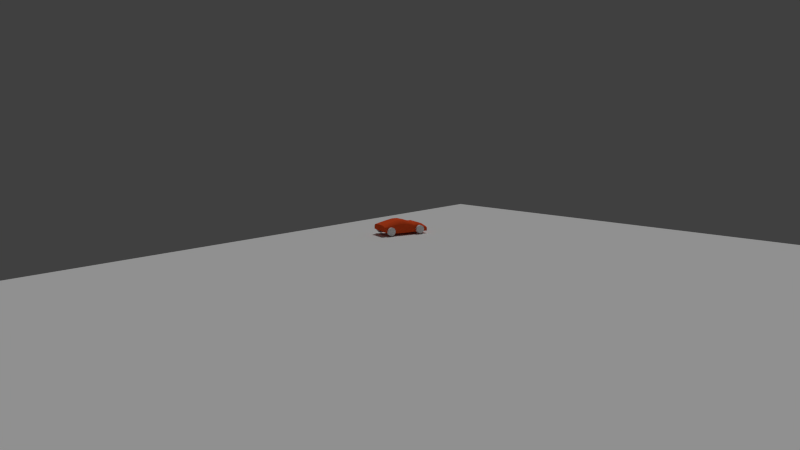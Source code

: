 # Source: race-car.blend  (saved by Blender 2.77.0; exported with 4.5.12 LTS)
import bpy
from mathutils import Matrix  # noqa: F401  (used for matrix-valued properties, if any)

bpy.ops.wm.read_factory_settings(use_empty=True)
scene = bpy.context.scene
scene.name = 'Scene'

# ---- collections
col_collection_1 = bpy.data.collections.new('Collection 1'); scene.collection.children.link(col_collection_1)

# ---- materials (node trees are filled in below, after node groups)
mat_material_001 = bpy.data.materials.new('Material.001')
mat_material_001.alpha_threshold = 0.0
mat_material_001.use_transparent_shadow = False
mat_material_001.diffuse_color = (0.8, 0.08895, 0.02133, 1.0)
mat_material_001.roughness = 0.5
mat_groundmaterial = bpy.data.materials.new('GroundMaterial')
mat_groundmaterial.alpha_threshold = 0.0
mat_groundmaterial.use_transparent_shadow = False
mat_groundmaterial.roughness = 0.5

# ---- material node trees

# ---- world
world_world = bpy.data.worlds.new('World'); scene.world = world_world
world_world.color = (0.05088, 0.05088, 0.05088)
world_world.use_sun_shadow = False
world_world.sun_shadow_jitter_overblur = 0.0
world_world.cycles.sampling_method = 'NONE'
world_world.cycles.sample_map_resolution = 256

# ---- cameras
cam_camera = bpy.data.cameras.new('Camera')
cam_camera.clip_end = 100.0
cam_camera.lens = 35.0
cam_camera.sensor_width = 32.0
cam_camera.sensor_height = 18.0
cam_camera.ortho_scale = 7.314
cam_camera.dof.focus_distance = 0.0
cam_camera.dof.aperture_fstop = 128.0

# ---- lights
light_sun = bpy.data.lights.new('Sun', 'SUN')
light_sun.transmission_factor = 0.0
light_sun.angle = 0.1993
light_sun.energy = 1.0
light_sun.shadow_buffer_clip_start = 0.5
light_sun.shadow_soft_size = 0.1
light_sun.shadow_cascade_max_distance = 1000.0
light_sun.cycles.use_multiple_importance_sampling = False

# ---- meshes
me_carbodymesh = bpy.data.meshes.new('CarBodyMesh')
me_carbodymesh.from_pydata([(-0.296, 5.799e-08, -0.1761), (2.007e-15, 1.329e-08, -0.1761), (-0.296, 4.47e-08, 0.0), (-2.007e-15, -1.329e-08, 0.1761), (0.0, 0.0, 0.0), (-0.148, 3.564e-08, -0.1761), (-0.2846, 3.607e-08, 0.08615), (-0.296, 5.134e-08, -0.08805), (-0.148, 9.054e-09, 0.1761), (-1.004e-15, -6.647e-09, 0.08805), (1.004e-15, 6.647e-09, -0.08805), (5.067e-08, 0.3356, 0.1026), (-0.074, 0.3356, 0.1416), (-0.296, 0.3356, -0.05344), (-0.222, 4.682e-08, -0.1761), (-0.2638, 3.28e-08, 0.1196), (-0.296, 4.802e-08, -0.04402), (-0.074, -2.12e-09, 0.1761), (-1.506e-15, -9.971e-09, 0.1321), (5.019e-16, 3.324e-09, -0.04402), (-0.2638, 0.3356, 0.09154), (-0.074, 2.447e-08, -0.1761), (-0.296, 4.137e-08, 0.04402), (-0.296, 5.467e-08, -0.1321), (-0.1916, 1.564e-08, 0.1761), (-5.019e-16, -3.324e-09, 0.04402), (1.506e-15, 9.971e-09, -0.1321), (-0.222, 0.3356, -0.1705), (9.863e-08, 0.6532, 0.04388), (-0.074, 0.6532, 0.06258), (-0.296, 0.6532, -0.03093), (5.067e-08, 0.3356, -0.09246), (5.067e-08, 0.3356, 0.06361), (-0.148, 0.3356, 0.1416), (-0.296, 0.3356, -0.09246), (-0.222, 2.688e-08, 0.08805), (-0.2846, 0.3356, 0.06192), (-0.148, 0.3356, -0.1705), (5.067e-08, 0.3356, -0.01443), (5.067e-08, 0.3356, 0.1416), (-0.296, 0.3356, -0.01443), (5.067e-08, 0.3356, -0.1705), (-0.296, 0.3356, -0.1705), (-0.2315, 2.754e-08, 0.1511), (-0.296, -0.1845, -0.1691), (-2.785e-08, -0.1845, -0.1691), (-0.296, -0.1845, -0.0195), (-2.785e-08, -0.1845, 0.1301), (-2.785e-08, -0.1845, -0.0195), (-0.148, -0.1845, -0.1691), (-0.2846, -0.1845, 0.0537), (-0.296, -0.1845, -0.09432), (-0.148, -0.1845, 0.1301), (-2.785e-08, -0.1845, 0.05531), (-2.785e-08, -0.1845, -0.09432), (-6.817e-08, -0.4515, 0.0489), (-0.074, -0.4515, 0.07978), (-0.296, -0.4515, -0.07461), (-0.222, -0.1845, -0.1691), (-0.2638, -0.1845, 0.08209), (-0.296, -0.1845, -0.05691), (-0.074, -0.1845, 0.1301), (-2.785e-08, -0.1845, 0.09272), (-2.785e-08, -0.1845, -0.05691), (-0.2638, -0.4515, 0.04013), (-0.074, -0.1845, -0.1691), (-0.296, -0.1845, 0.0179), (-0.296, -0.1845, -0.1317), (-0.1916, -0.1845, 0.1301), (-2.785e-08, -0.1845, 0.0179), (-2.785e-08, -0.1845, -0.1317), (-0.222, -0.4515, -0.1672), (-6.817e-08, -0.4515, -0.1055), (-6.817e-08, -0.4515, 0.01803), (-0.148, -0.4515, 0.07978), (-0.296, -0.4515, -0.1055), (-0.222, -0.1845, 0.05531), (-0.2846, -0.4515, 0.01669), (-0.148, -0.4515, -0.1672), (-6.817e-08, -0.4515, -0.04373), (-6.817e-08, -0.4515, 0.07978), (-0.296, -0.4515, -0.04373), (-6.817e-08, -0.4515, -0.1672), (-0.296, -0.4515, -0.1672), (-0.2315, -0.1845, 0.1089), (-0.296, -0.3169, -0.1672), (-4.785e-08, -0.3169, -0.1672), (-0.296, -0.3169, -0.04373), (-4.785e-08, -0.3169, 0.07978), (-4.785e-08, -0.3169, -0.04373), (-0.148, -0.3169, -0.1672), (-0.2846, -0.3169, 0.01669), (-0.296, -0.3169, -0.1055), (-0.148, -0.3169, 0.07978), (-4.785e-08, -0.3169, 0.01803), (-4.785e-08, -0.3169, -0.1055), (-0.296, -0.5815, -0.1726), (-8.78e-08, -0.5815, -0.1726), (-0.296, -0.5815, -0.06927), (-0.222, -0.3169, -0.1672), (-0.2638, -0.3169, 0.04013), (-0.296, -0.3169, -0.07461), (-0.074, -0.3169, 0.07978), (-4.785e-08, -0.3169, 0.0489), (-4.785e-08, -0.3169, -0.07461), (-8.78e-08, -0.5815, 0.03406), (-0.074, -0.3169, -0.1672), (-0.296, -0.3169, -0.01285), (-0.296, -0.3169, -0.1364), (-0.1916, -0.3169, 0.07978), (-4.785e-08, -0.3169, -0.01285), (-4.785e-08, -0.3169, -0.1364), (-8.78e-08, -0.5815, -0.06927), (-0.148, -0.5815, -0.1726), (-0.2846, -0.5815, -0.01872), (-0.296, -0.5815, -0.1209), (-0.148, -0.5815, 0.03406), (-8.78e-08, -0.5815, -0.0176), (-8.78e-08, -0.5815, -0.1209), (-0.222, -0.3169, 0.01803), (-0.222, -0.5815, -0.1726), (-0.2638, -0.5815, 0.0008873), (-0.296, -0.5815, -0.0951), (-0.074, -0.5815, 0.03406), (-8.78e-08, -0.5815, 0.008227), (-0.2315, -0.3169, 0.06224), (-6.817e-08, -0.4515, -0.07461), (-0.074, -0.4515, -0.1672), (-0.296, -0.4515, -0.01285), (-0.296, -0.4515, -0.1364), (-0.1916, -0.4515, 0.07978), (-6.817e-08, -0.4515, -0.01285), (-6.817e-08, -0.4515, -0.1364), (-0.222, -0.4515, 0.01803), (-0.2315, -0.4515, 0.06224), (-8.78e-08, -0.5815, -0.0951), (-0.074, -0.5815, -0.1726), (-0.296, -0.5815, -0.04344), (-0.296, -0.5815, -0.1468), (-0.1916, -0.5815, 0.03406), (-8.78e-08, -0.5815, -0.04344), (-8.78e-08, -0.5815, -0.1468), (-0.222, -0.5815, -0.0176), (-0.2315, -0.5815, 0.01938), (-0.296, -0.7046, -0.174), (-1.064e-07, -0.7046, -0.174), (-0.296, -0.7046, -0.1089), (-1.064e-07, -0.7046, -0.04379), (-1.064e-07, -0.7046, -0.1089), (-0.148, -0.7046, -0.174), (-0.2846, -0.7046, -0.07704), (-0.296, -0.7046, -0.1414), (-0.148, -0.7046, -0.04379), (-1.064e-07, -0.7046, -0.07634), (-1.064e-07, -0.7046, -0.1414), (-0.148, -0.7046, -0.1089), (-0.148, -0.7046, -0.1414), (-0.148, -0.7046, -0.07634), (-0.222, -0.7046, -0.174), (-0.2638, -0.7046, -0.06469), (-0.296, -0.7046, -0.1252), (-0.074, -0.7046, -0.04379), (-1.064e-07, -0.7046, -0.06006), (-1.064e-07, -0.7046, -0.1252), (-0.074, -0.7046, -0.1089), (-0.074, -0.7046, -0.174), (-0.296, -0.7046, -0.09261), (-0.296, -0.7046, -0.1577), (-0.1916, -0.7046, -0.04379), (-1.064e-07, -0.7046, -0.09261), (-1.064e-07, -0.7046, -0.1577), (-0.222, -0.7046, -0.1089), (-0.148, -0.7046, -0.1252), (-0.148, -0.7046, -0.1577), (-0.074, -0.7046, -0.1414), (-0.222, -0.7046, -0.1414), (-0.148, -0.7046, -0.06006), (-0.148, -0.7046, -0.09261), (-0.074, -0.7046, -0.07634), (-0.222, -0.7046, -0.07634), (-0.222, -0.7046, -0.09261), (-0.074, -0.7046, -0.09261), (-0.074, -0.7046, -0.06006), (-0.222, -0.7046, -0.1577), (-0.074, -0.7046, -0.1577), (-0.074, -0.7046, -0.1252), (-0.222, -0.7046, -0.1252), (-0.2315, -0.7046, -0.05303), (-0.296, 0.1538, -0.1761), (2.323e-08, 0.1538, -0.1761), (-0.296, 0.1538, 1.565e-15), (2.323e-08, 0.1538, 0.1761), (2.323e-08, 0.1538, 1.565e-15), (-0.148, 0.1538, -0.1761), (-0.2846, 0.1538, 0.08615), (-0.296, 0.1538, -0.08805), (-0.148, 0.1538, 0.1761), (2.323e-08, 0.1538, 0.08805), (2.323e-08, 0.1538, -0.08805), (-0.296, 0.5254, -0.1596), (7.933e-08, 0.5254, -0.1596), (-0.296, 0.5254, -0.03102), (-0.222, 0.1538, -0.1761), (-0.2638, 0.1538, 0.1196), (-0.296, 0.1538, -0.04402), (-0.074, 0.1538, 0.1761), (2.323e-08, 0.1538, 0.1321), (2.323e-08, 0.1538, -0.04402), (7.933e-08, 0.5254, 0.09757), (-0.074, 0.1538, -0.1761), (-0.296, 0.1538, 0.04402), (-0.296, 0.1538, -0.1321), (-0.1916, 0.1538, 0.1761), (2.323e-08, 0.1538, 0.04402), (2.323e-08, 0.1538, -0.1321), (7.933e-08, 0.5254, -0.03102), (-0.148, 0.5254, -0.1596), (-0.2846, 0.5254, 0.03189), (-0.296, 0.5254, -0.09531), (-0.148, 0.5254, 0.09757), (7.933e-08, 0.5254, 0.03328), (7.933e-08, 0.5254, -0.09531), (-0.222, 0.1538, 0.08805), (-0.222, 0.5254, -0.1596), (-0.2638, 0.5254, 0.05629), (-0.296, 0.5254, -0.06316), (-0.074, 0.5254, 0.09757), (7.933e-08, 0.5254, 0.06542), (-0.2315, 0.1538, 0.1511), (5.067e-08, 0.3356, -0.05344), (-0.2638, 0.6532, 0.03856), (-0.074, 0.3356, -0.1705), (-0.296, 0.3356, 0.02459), (-0.296, 0.3356, -0.1315), (-0.1916, 0.3356, 0.1416), (5.067e-08, 0.3356, 0.02459), (5.067e-08, 0.3356, -0.1315), (-0.222, 0.6532, -0.08704), (-0.148, 0.6532, 0.02517), (-0.148, 0.6532, -0.04963), (-0.148, 0.6532, -0.01223), (9.863e-08, 0.6532, -0.04963), (9.863e-08, 0.6532, 0.02517), (-0.148, 0.6532, 0.06258), (-0.296, 0.6532, -0.04963), (-0.222, 0.3356, 0.06361), (-0.2846, 0.6532, 0.02437), (-0.148, 0.6532, -0.08704), (9.863e-08, 0.6532, -0.01223), (9.863e-08, 0.6532, 0.06258), (-0.296, 0.6532, -0.01223), (9.863e-08, 0.6532, -0.08704), (-0.296, 0.6532, -0.08704), (-0.2315, 0.3356, 0.1195), (7.933e-08, 0.5254, -0.06316), (-0.074, 0.5254, -0.1596), (-0.296, 0.5254, 0.001131), (-0.296, 0.5254, -0.1275), (-0.1916, 0.5254, 0.09757), (7.933e-08, 0.5254, 0.001131), (7.933e-08, 0.5254, -0.1275), (-0.222, 0.5254, 0.03328), (-0.2315, 0.5254, 0.0793), (9.863e-08, 0.6532, -0.03093), (-0.074, 0.6532, -0.01223), (-0.074, 0.6532, -0.08704), (-0.296, 0.6532, 0.006472), (-0.296, 0.6532, -0.06834), (-0.1916, 0.6532, 0.06258), (9.863e-08, 0.6532, 0.006472), (9.863e-08, 0.6532, -0.06834), (-0.222, 0.6532, -0.01223), (-0.148, 0.6532, -0.03093), (-0.148, 0.6532, -0.06834), (-0.074, 0.6532, -0.04963), (-0.222, 0.6532, -0.04963), (-0.148, 0.6532, 0.04388), (-0.148, 0.6532, 0.006472), (-0.074, 0.6532, 0.02517), (-0.222, 0.6532, 0.02517), (-0.222, 0.6532, 0.006472), (-0.074, 0.6532, 0.006472), (-0.074, 0.6532, 0.04388), (-0.222, 0.6532, -0.06834), (-0.074, 0.6532, -0.06834), (-0.074, 0.6532, -0.03093), (-0.222, 0.6532, -0.03093), (-0.2315, 0.6532, 0.05195)], [], [(281, 278, 238, 277), (282, 29, 243, 276), (283, 275, 244, 267), (284, 274, 239, 273), (285, 264, 240, 272), (286, 271, 250, 30), (15, 6, 194, 203), (6, 22, 210, 194), (22, 2, 190, 210), (14, 5, 193, 202), (5, 21, 209, 193), (21, 1, 189, 209), (24, 43, 228, 212), (19, 4, 192, 207), (10, 19, 207, 198), (26, 10, 198, 214), (1, 26, 214, 189), (18, 3, 191, 206), (9, 18, 206, 197), (25, 9, 197, 213), (4, 25, 213, 192), (3, 17, 205, 191), (17, 8, 196, 205), (8, 24, 212, 196), (35, 15, 203, 222), (2, 16, 204, 190), (16, 7, 195, 204), (7, 23, 211, 195), (23, 0, 188, 211), (0, 14, 202, 188), (43, 15, 203, 228), (49, 58, 99, 90), (65, 49, 90, 106), (45, 65, 106, 86), (84, 68, 109, 125), (48, 63, 104, 89), (63, 54, 95, 104), (54, 70, 111, 95), (70, 45, 86, 111), (47, 62, 103, 88), (62, 53, 94, 103), (53, 69, 110, 94), (69, 48, 89, 110), (61, 47, 88, 102), (52, 61, 102, 93), (68, 52, 93, 109), (59, 76, 119, 100), (60, 46, 87, 101), (51, 60, 101, 92), (67, 51, 92, 108), (44, 67, 108, 85), (58, 44, 85, 99), (59, 84, 125, 100), (50, 59, 100, 91), (66, 50, 91, 107), (46, 66, 107, 87), (15, 43, 84, 59), (14, 0, 44, 58), (0, 23, 67, 44), (23, 7, 51, 67), (7, 16, 60, 51), (16, 2, 46, 60), (15, 35, 76, 59), (24, 8, 52, 68), (8, 17, 61, 52), (17, 3, 47, 61), (25, 4, 48, 69), (9, 25, 69, 53), (18, 9, 53, 62), (3, 18, 62, 47), (26, 1, 45, 70), (10, 26, 70, 54), (19, 10, 54, 63), (4, 19, 63, 48), (43, 24, 68, 84), (1, 21, 65, 45), (21, 5, 49, 65), (5, 14, 58, 49), (2, 22, 66, 46), (22, 6, 50, 66), (6, 15, 59, 50), (110, 89, 79, 131), (102, 88, 80, 56), (93, 102, 56, 74), (109, 93, 74, 130), (100, 119, 133, 64), (101, 87, 81, 57), (92, 101, 57, 75), (108, 92, 75, 129), (85, 108, 129, 83), (99, 85, 83, 71), (100, 125, 134, 64), (91, 100, 64, 77), (107, 91, 77, 128), (87, 107, 128, 81), (90, 99, 71, 78), (106, 90, 78, 127), (86, 106, 127, 82), (125, 109, 130, 134), (89, 104, 126, 79), (104, 95, 72, 126), (95, 111, 132, 72), (111, 86, 82, 132), (88, 103, 55, 80), (103, 94, 73, 55), (94, 110, 131, 73), (79, 126, 135, 112), (126, 72, 118, 135), (77, 64, 121, 114), (132, 82, 97, 141), (74, 56, 123, 116), (55, 73, 117, 124), (75, 57, 122, 115), (131, 79, 112, 140), (127, 78, 113, 136), (64, 133, 142, 121), (128, 77, 114, 137), (71, 83, 96, 120), (83, 129, 138, 96), (129, 75, 115, 138), (64, 134, 143, 121), (57, 81, 98, 122), (81, 128, 137, 98), (130, 74, 116, 139), (56, 80, 105, 123), (82, 127, 136, 97), (73, 131, 140, 117), (80, 55, 124, 105), (78, 71, 120, 113), (72, 132, 141, 118), (134, 130, 139, 143), (120, 96, 144, 158), (121, 142, 179, 159), (117, 140, 169, 153), (122, 98, 146, 160), (118, 141, 170, 154), (138, 115, 151, 167), (96, 138, 167, 144), (121, 143, 187, 159), (137, 114, 150, 166), (98, 137, 166, 146), (116, 123, 161, 152), (136, 113, 149, 165), (97, 136, 165, 145), (115, 122, 160, 151), (114, 121, 159, 150), (143, 139, 168, 187), (112, 135, 163, 148), (135, 118, 154, 163), (113, 120, 158, 149), (141, 97, 145, 170), (105, 124, 162, 147), (124, 117, 153, 162), (140, 112, 148, 169), (123, 105, 147, 161), (139, 116, 152, 168), (186, 160, 146, 171), (185, 172, 155, 164), (184, 173, 156, 174), (183, 167, 151, 175), (182, 176, 152, 161), (181, 177, 157, 178), (180, 166, 150, 179), (177, 180, 179, 157), (155, 171, 180, 177), (171, 146, 166, 180), (169, 181, 178, 153), (148, 164, 181, 169), (164, 155, 177, 181), (162, 182, 161, 147), (153, 178, 182, 162), (178, 157, 176, 182), (173, 183, 175, 156), (149, 158, 183, 173), (158, 144, 167, 183), (170, 184, 174, 154), (145, 165, 184, 170), (165, 149, 173, 184), (163, 185, 164, 148), (154, 174, 185, 163), (174, 156, 172, 185), (172, 186, 171, 155), (156, 175, 186, 172), (175, 151, 160, 186), (176, 187, 168, 152), (157, 179, 187, 176), (179, 150, 159, 187), (191, 205, 12, 39), (205, 196, 33, 12), (196, 212, 234, 33), (222, 203, 20, 245), (190, 204, 13, 40), (204, 195, 34, 13), (195, 211, 233, 34), (211, 188, 42, 233), (188, 202, 27, 42), (228, 203, 20, 253), (203, 194, 36, 20), (194, 210, 232, 36), (210, 190, 40, 232), (202, 193, 37, 27), (193, 209, 231, 37), (209, 189, 41, 231), (212, 228, 253, 234), (207, 192, 38, 229), (198, 207, 229, 31), (214, 198, 31, 236), (189, 214, 236, 41), (206, 191, 39, 11), (197, 206, 11, 32), (213, 197, 32, 235), (192, 213, 235, 38), (11, 39, 208, 227), (31, 229, 254, 221), (27, 37, 216, 223), (41, 236, 260, 200), (236, 31, 221, 260), (229, 38, 215, 254), (32, 11, 227, 220), (20, 36, 217, 224), (38, 235, 259, 215), (12, 33, 219, 226), (13, 34, 218, 225), (245, 20, 224, 261), (37, 231, 255, 216), (233, 42, 199, 257), (253, 20, 224, 262), (36, 232, 256, 217), (42, 27, 223, 199), (232, 40, 201, 256), (34, 233, 257, 218), (40, 13, 225, 201), (231, 41, 200, 255), (33, 234, 258, 219), (39, 12, 226, 208), (234, 253, 262, 258), (235, 32, 220, 259), (216, 255, 265, 247), (255, 200, 251, 265), (225, 218, 244, 30), (258, 262, 287, 268), (224, 217, 246, 230), (254, 215, 248, 263), (221, 254, 263, 241), (200, 260, 270, 251), (223, 216, 247, 237), (227, 208, 249, 28), (220, 227, 28, 242), (215, 259, 269, 248), (208, 226, 29, 249), (219, 258, 268, 243), (261, 224, 230, 279), (199, 223, 237, 252), (259, 220, 242, 269), (201, 225, 30, 250), (260, 221, 241, 270), (218, 257, 267, 244), (257, 199, 252, 267), (262, 224, 230, 287), (217, 256, 266, 246), (256, 201, 250, 266), (226, 219, 243, 29), (280, 279, 246, 266), (277, 238, 279, 280), (240, 277, 280, 271), (271, 280, 266, 250), (269, 242, 278, 281), (248, 269, 281, 264), (264, 281, 277, 240), (28, 249, 29, 282), (242, 28, 282, 278), (278, 282, 276, 238), (273, 239, 275, 283), (247, 273, 283, 237), (237, 283, 267, 252), (270, 241, 274, 284), (251, 270, 284, 265), (265, 284, 273, 247), (263, 248, 264, 285), (241, 263, 285, 274), (274, 285, 272, 239), (272, 240, 271, 286), (239, 272, 286, 275), (275, 286, 30, 244), (276, 243, 268, 287), (238, 276, 287, 279), (279, 287, 230, 246)])
me_carbodymesh.materials.append(mat_material_001)
me_carbodymesh.use_remesh_preserve_volume = False
me_carbodymesh.use_remesh_preserve_attributes = False
me_carbodymesh.use_mirror_vertex_groups = False
me_carbodymesh.update()
me_wheelbrmesh = bpy.data.meshes.new('WheelBRMesh')
me_wheelbrmesh.from_pydata([(3.084e-08, 0.3798, 0.3798), (3.084e-08, -0.3798, 0.3798), (0.07409, 0.3798, 0.3725), (0.07409, -0.3798, 0.3725), (0.1453, 0.3798, 0.3509), (0.1453, -0.3798, 0.3509), (0.211, 0.3798, 0.3158), (0.211, -0.3798, 0.3158), (0.2686, 0.3798, 0.2686), (0.2686, -0.3798, 0.2686), (0.3158, 0.3798, 0.211), (0.3158, -0.3798, 0.211), (0.3509, 0.3798, 0.1453), (0.3509, -0.3798, 0.1453), (0.3725, 0.3798, 0.07409), (0.3725, -0.3798, 0.07409), (0.3798, 0.3798, -1.362e-07), (0.3798, -0.3798, -6.736e-08), (0.3725, 0.3798, -0.07409), (0.3725, -0.3798, -0.07409), (0.3509, 0.3798, -0.1453), (0.3509, -0.3798, -0.1453), (0.3158, 0.3798, -0.211), (0.3158, -0.3798, -0.211), (0.2686, 0.3798, -0.2686), (0.2686, -0.3798, -0.2686), (0.211, 0.3798, -0.3158), (0.211, -0.3798, -0.3158), (0.1453, 0.3798, -0.3509), (0.1453, -0.3798, -0.3509), (0.07409, 0.3798, -0.3725), (0.07409, -0.3798, -0.3725), (-9.291e-08, 0.3798, -0.3798), (-9.291e-08, -0.3798, -0.3798), (-0.07409, 0.3798, -0.3725), (-0.07409, -0.3798, -0.3725), (-0.1453, 0.3798, -0.3509), (-0.1453, -0.3798, -0.3509), (-0.211, 0.3798, -0.3158), (-0.211, -0.3798, -0.3158), (-0.2686, 0.3798, -0.2686), (-0.2686, -0.3798, -0.2686), (-0.3158, 0.3798, -0.211), (-0.3158, -0.3798, -0.211), (-0.3509, 0.3798, -0.1453), (-0.3509, -0.3798, -0.1453), (-0.3725, 0.3798, -0.07409), (-0.3725, -0.3798, -0.07409), (-0.3798, 0.3798, 2.078e-07), (-0.3798, -0.3798, 2.766e-07), (-0.3725, 0.3798, 0.07409), (-0.3725, -0.3798, 0.07409), (-0.3509, 0.3798, 0.1453), (-0.3509, -0.3798, 0.1453), (-0.3158, 0.3798, 0.211), (-0.3158, -0.3798, 0.211), (-0.2686, 0.3798, 0.2686), (-0.2686, -0.3798, 0.2686), (-0.211, 0.3798, 0.3158), (-0.211, -0.3798, 0.3158), (-0.1453, 0.3798, 0.3509), (-0.1453, -0.3798, 0.3509), (-0.07409, 0.3798, 0.3725), (-0.07409, -0.3798, 0.3725)], [], [(0, 1, 3, 2), (2, 3, 5, 4), (4, 5, 7, 6), (6, 7, 9, 8), (8, 9, 11, 10), (10, 11, 13, 12), (12, 13, 15, 14), (14, 15, 17, 16), (16, 17, 19, 18), (18, 19, 21, 20), (20, 21, 23, 22), (22, 23, 25, 24), (24, 25, 27, 26), (26, 27, 29, 28), (28, 29, 31, 30), (30, 31, 33, 32), (32, 33, 35, 34), (34, 35, 37, 36), (36, 37, 39, 38), (38, 39, 41, 40), (40, 41, 43, 42), (42, 43, 45, 44), (44, 45, 47, 46), (46, 47, 49, 48), (48, 49, 51, 50), (50, 51, 53, 52), (52, 53, 55, 54), (54, 55, 57, 56), (56, 57, 59, 58), (58, 59, 61, 60), (3, 1, 63, 61, 59, 57, 55, 53, 51, 49, 47, 45, 43, 41, 39, 37, 35, 33, 31, 29, 27, 25, 23, 21, 19, 17, 15, 13, 11, 9, 7, 5), (62, 63, 1, 0), (60, 61, 63, 62), (0, 2, 4, 6, 8, 10, 12, 14, 16, 18, 20, 22, 24, 26, 28, 30, 32, 34, 36, 38, 40, 42, 44, 46, 48, 50, 52, 54, 56, 58, 60, 62)])
me_wheelbrmesh.use_remesh_preserve_volume = False
me_wheelbrmesh.use_remesh_preserve_attributes = False
me_wheelbrmesh.use_mirror_vertex_groups = False
me_wheelbrmesh.update()
me_wheelfrmesh = bpy.data.meshes.new('WheelFRMesh')
me_wheelfrmesh.from_pydata([(3.084e-08, 0.3798, 0.3798), (3.084e-08, -0.3798, 0.3798), (0.07409, 0.3798, 0.3725), (0.07409, -0.3798, 0.3725), (0.1453, 0.3798, 0.3509), (0.1453, -0.3798, 0.3509), (0.211, 0.3798, 0.3158), (0.211, -0.3798, 0.3158), (0.2686, 0.3798, 0.2686), (0.2686, -0.3798, 0.2686), (0.3158, 0.3798, 0.211), (0.3158, -0.3798, 0.211), (0.3509, 0.3798, 0.1453), (0.3509, -0.3798, 0.1453), (0.3725, 0.3798, 0.07409), (0.3725, -0.3798, 0.07409), (0.3798, 0.3798, -1.362e-07), (0.3798, -0.3798, -6.736e-08), (0.3725, 0.3798, -0.07409), (0.3725, -0.3798, -0.07409), (0.3509, 0.3798, -0.1453), (0.3509, -0.3798, -0.1453), (0.3158, 0.3798, -0.211), (0.3158, -0.3798, -0.211), (0.2686, 0.3798, -0.2686), (0.2686, -0.3798, -0.2686), (0.211, 0.3798, -0.3158), (0.211, -0.3798, -0.3158), (0.1453, 0.3798, -0.3509), (0.1453, -0.3798, -0.3509), (0.07409, 0.3798, -0.3725), (0.07409, -0.3798, -0.3725), (-9.291e-08, 0.3798, -0.3798), (-9.291e-08, -0.3798, -0.3798), (-0.07409, 0.3798, -0.3725), (-0.07409, -0.3798, -0.3725), (-0.1453, 0.3798, -0.3509), (-0.1453, -0.3798, -0.3509), (-0.211, 0.3798, -0.3158), (-0.211, -0.3798, -0.3158), (-0.2686, 0.3798, -0.2686), (-0.2686, -0.3798, -0.2686), (-0.3158, 0.3798, -0.211), (-0.3158, -0.3798, -0.211), (-0.3509, 0.3798, -0.1453), (-0.3509, -0.3798, -0.1453), (-0.3725, 0.3798, -0.07409), (-0.3725, -0.3798, -0.07409), (-0.3798, 0.3798, 2.078e-07), (-0.3798, -0.3798, 2.766e-07), (-0.3725, 0.3798, 0.07409), (-0.3725, -0.3798, 0.07409), (-0.3509, 0.3798, 0.1453), (-0.3509, -0.3798, 0.1453), (-0.3158, 0.3798, 0.211), (-0.3158, -0.3798, 0.211), (-0.2686, 0.3798, 0.2686), (-0.2686, -0.3798, 0.2686), (-0.211, 0.3798, 0.3158), (-0.211, -0.3798, 0.3158), (-0.1453, 0.3798, 0.3509), (-0.1453, -0.3798, 0.3509), (-0.07409, 0.3798, 0.3725), (-0.07409, -0.3798, 0.3725)], [], [(0, 1, 3, 2), (2, 3, 5, 4), (4, 5, 7, 6), (6, 7, 9, 8), (8, 9, 11, 10), (10, 11, 13, 12), (12, 13, 15, 14), (14, 15, 17, 16), (16, 17, 19, 18), (18, 19, 21, 20), (20, 21, 23, 22), (22, 23, 25, 24), (24, 25, 27, 26), (26, 27, 29, 28), (28, 29, 31, 30), (30, 31, 33, 32), (32, 33, 35, 34), (34, 35, 37, 36), (36, 37, 39, 38), (38, 39, 41, 40), (40, 41, 43, 42), (42, 43, 45, 44), (44, 45, 47, 46), (46, 47, 49, 48), (48, 49, 51, 50), (50, 51, 53, 52), (52, 53, 55, 54), (54, 55, 57, 56), (56, 57, 59, 58), (58, 59, 61, 60), (3, 1, 63, 61, 59, 57, 55, 53, 51, 49, 47, 45, 43, 41, 39, 37, 35, 33, 31, 29, 27, 25, 23, 21, 19, 17, 15, 13, 11, 9, 7, 5), (62, 63, 1, 0), (60, 61, 63, 62), (0, 2, 4, 6, 8, 10, 12, 14, 16, 18, 20, 22, 24, 26, 28, 30, 32, 34, 36, 38, 40, 42, 44, 46, 48, 50, 52, 54, 56, 58, 60, 62)])
me_wheelfrmesh.use_remesh_preserve_volume = False
me_wheelfrmesh.use_remesh_preserve_attributes = False
me_wheelfrmesh.use_mirror_vertex_groups = False
me_wheelfrmesh.update()
me_wheelflmesh = bpy.data.meshes.new('WheelFLMesh')
me_wheelflmesh.from_pydata([(3.084e-08, 0.3798, 0.3798), (3.084e-08, -0.3798, 0.3798), (0.07409, 0.3798, 0.3725), (0.07409, -0.3798, 0.3725), (0.1453, 0.3798, 0.3509), (0.1453, -0.3798, 0.3509), (0.211, 0.3798, 0.3158), (0.211, -0.3798, 0.3158), (0.2686, 0.3798, 0.2686), (0.2686, -0.3798, 0.2686), (0.3158, 0.3798, 0.211), (0.3158, -0.3798, 0.211), (0.3509, 0.3798, 0.1453), (0.3509, -0.3798, 0.1453), (0.3725, 0.3798, 0.07409), (0.3725, -0.3798, 0.07409), (0.3798, 0.3798, -1.362e-07), (0.3798, -0.3798, -6.736e-08), (0.3725, 0.3798, -0.07409), (0.3725, -0.3798, -0.07409), (0.3509, 0.3798, -0.1453), (0.3509, -0.3798, -0.1453), (0.3158, 0.3798, -0.211), (0.3158, -0.3798, -0.211), (0.2686, 0.3798, -0.2686), (0.2686, -0.3798, -0.2686), (0.211, 0.3798, -0.3158), (0.211, -0.3798, -0.3158), (0.1453, 0.3798, -0.3509), (0.1453, -0.3798, -0.3509), (0.07409, 0.3798, -0.3725), (0.07409, -0.3798, -0.3725), (-9.291e-08, 0.3798, -0.3798), (-9.291e-08, -0.3798, -0.3798), (-0.07409, 0.3798, -0.3725), (-0.07409, -0.3798, -0.3725), (-0.1453, 0.3798, -0.3509), (-0.1453, -0.3798, -0.3509), (-0.211, 0.3798, -0.3158), (-0.211, -0.3798, -0.3158), (-0.2686, 0.3798, -0.2686), (-0.2686, -0.3798, -0.2686), (-0.3158, 0.3798, -0.211), (-0.3158, -0.3798, -0.211), (-0.3509, 0.3798, -0.1453), (-0.3509, -0.3798, -0.1453), (-0.3725, 0.3798, -0.07409), (-0.3725, -0.3798, -0.07409), (-0.3798, 0.3798, 2.078e-07), (-0.3798, -0.3798, 2.766e-07), (-0.3725, 0.3798, 0.07409), (-0.3725, -0.3798, 0.07409), (-0.3509, 0.3798, 0.1453), (-0.3509, -0.3798, 0.1453), (-0.3158, 0.3798, 0.211), (-0.3158, -0.3798, 0.211), (-0.2686, 0.3798, 0.2686), (-0.2686, -0.3798, 0.2686), (-0.211, 0.3798, 0.3158), (-0.211, -0.3798, 0.3158), (-0.1453, 0.3798, 0.3509), (-0.1453, -0.3798, 0.3509), (-0.07409, 0.3798, 0.3725), (-0.07409, -0.3798, 0.3725)], [], [(0, 1, 3, 2), (2, 3, 5, 4), (4, 5, 7, 6), (6, 7, 9, 8), (8, 9, 11, 10), (10, 11, 13, 12), (12, 13, 15, 14), (14, 15, 17, 16), (16, 17, 19, 18), (18, 19, 21, 20), (20, 21, 23, 22), (22, 23, 25, 24), (24, 25, 27, 26), (26, 27, 29, 28), (28, 29, 31, 30), (30, 31, 33, 32), (32, 33, 35, 34), (34, 35, 37, 36), (36, 37, 39, 38), (38, 39, 41, 40), (40, 41, 43, 42), (42, 43, 45, 44), (44, 45, 47, 46), (46, 47, 49, 48), (48, 49, 51, 50), (50, 51, 53, 52), (52, 53, 55, 54), (54, 55, 57, 56), (56, 57, 59, 58), (58, 59, 61, 60), (3, 1, 63, 61, 59, 57, 55, 53, 51, 49, 47, 45, 43, 41, 39, 37, 35, 33, 31, 29, 27, 25, 23, 21, 19, 17, 15, 13, 11, 9, 7, 5), (62, 63, 1, 0), (60, 61, 63, 62), (0, 2, 4, 6, 8, 10, 12, 14, 16, 18, 20, 22, 24, 26, 28, 30, 32, 34, 36, 38, 40, 42, 44, 46, 48, 50, 52, 54, 56, 58, 60, 62)])
me_wheelflmesh.use_remesh_preserve_volume = False
me_wheelflmesh.use_remesh_preserve_attributes = False
me_wheelflmesh.use_mirror_vertex_groups = False
me_wheelflmesh.update()
me_wheelblmesh = bpy.data.meshes.new('WheelBLMesh')
me_wheelblmesh.from_pydata([(3.084e-08, 0.3798, 0.3798), (3.084e-08, -0.3798, 0.3798), (0.07409, 0.3798, 0.3725), (0.07409, -0.3798, 0.3725), (0.1453, 0.3798, 0.3509), (0.1453, -0.3798, 0.3509), (0.211, 0.3798, 0.3158), (0.211, -0.3798, 0.3158), (0.2686, 0.3798, 0.2686), (0.2686, -0.3798, 0.2686), (0.3158, 0.3798, 0.211), (0.3158, -0.3798, 0.211), (0.3509, 0.3798, 0.1453), (0.3509, -0.3798, 0.1453), (0.3725, 0.3798, 0.07409), (0.3725, -0.3798, 0.07409), (0.3798, 0.3798, -1.362e-07), (0.3798, -0.3798, -6.736e-08), (0.3725, 0.3798, -0.07409), (0.3725, -0.3798, -0.07409), (0.3509, 0.3798, -0.1453), (0.3509, -0.3798, -0.1453), (0.3158, 0.3798, -0.211), (0.3158, -0.3798, -0.211), (0.2686, 0.3798, -0.2686), (0.2686, -0.3798, -0.2686), (0.211, 0.3798, -0.3158), (0.211, -0.3798, -0.3158), (0.1453, 0.3798, -0.3509), (0.1453, -0.3798, -0.3509), (0.07409, 0.3798, -0.3725), (0.07409, -0.3798, -0.3725), (-9.291e-08, 0.3798, -0.3798), (-9.291e-08, -0.3798, -0.3798), (-0.07409, 0.3798, -0.3725), (-0.07409, -0.3798, -0.3725), (-0.1453, 0.3798, -0.3509), (-0.1453, -0.3798, -0.3509), (-0.211, 0.3798, -0.3158), (-0.211, -0.3798, -0.3158), (-0.2686, 0.3798, -0.2686), (-0.2686, -0.3798, -0.2686), (-0.3158, 0.3798, -0.211), (-0.3158, -0.3798, -0.211), (-0.3509, 0.3798, -0.1453), (-0.3509, -0.3798, -0.1453), (-0.3725, 0.3798, -0.07409), (-0.3725, -0.3798, -0.07409), (-0.3798, 0.3798, 2.078e-07), (-0.3798, -0.3798, 2.766e-07), (-0.3725, 0.3798, 0.07409), (-0.3725, -0.3798, 0.07409), (-0.3509, 0.3798, 0.1453), (-0.3509, -0.3798, 0.1453), (-0.3158, 0.3798, 0.211), (-0.3158, -0.3798, 0.211), (-0.2686, 0.3798, 0.2686), (-0.2686, -0.3798, 0.2686), (-0.211, 0.3798, 0.3158), (-0.211, -0.3798, 0.3158), (-0.1453, 0.3798, 0.3509), (-0.1453, -0.3798, 0.3509), (-0.07409, 0.3798, 0.3725), (-0.07409, -0.3798, 0.3725)], [], [(0, 1, 3, 2), (2, 3, 5, 4), (4, 5, 7, 6), (6, 7, 9, 8), (8, 9, 11, 10), (10, 11, 13, 12), (12, 13, 15, 14), (14, 15, 17, 16), (16, 17, 19, 18), (18, 19, 21, 20), (20, 21, 23, 22), (22, 23, 25, 24), (24, 25, 27, 26), (26, 27, 29, 28), (28, 29, 31, 30), (30, 31, 33, 32), (32, 33, 35, 34), (34, 35, 37, 36), (36, 37, 39, 38), (38, 39, 41, 40), (40, 41, 43, 42), (42, 43, 45, 44), (44, 45, 47, 46), (46, 47, 49, 48), (48, 49, 51, 50), (50, 51, 53, 52), (52, 53, 55, 54), (54, 55, 57, 56), (56, 57, 59, 58), (58, 59, 61, 60), (3, 1, 63, 61, 59, 57, 55, 53, 51, 49, 47, 45, 43, 41, 39, 37, 35, 33, 31, 29, 27, 25, 23, 21, 19, 17, 15, 13, 11, 9, 7, 5), (62, 63, 1, 0), (60, 61, 63, 62), (0, 2, 4, 6, 8, 10, 12, 14, 16, 18, 20, 22, 24, 26, 28, 30, 32, 34, 36, 38, 40, 42, 44, 46, 48, 50, 52, 54, 56, 58, 60, 62)])
me_wheelblmesh.use_remesh_preserve_volume = False
me_wheelblmesh.use_remesh_preserve_attributes = False
me_wheelblmesh.use_mirror_vertex_groups = False
me_wheelblmesh.update()
me_groundmesh = bpy.data.meshes.new('GroundMesh')
me_groundmesh.from_pydata([(-1.0, -1.0, 0.0), (1.0, -1.0, 0.0), (-1.0, 1.0, 0.0), (1.0, 1.0, 0.0)], [], [(0, 1, 3, 2)])
_uv = me_groundmesh.uv_layers.new(name='UVMap')
_uv.uv.foreach_set('vector', [0.001817, 0.0206, 0.9942, 0.0206, 0.9942, 0.9761, 0.001817, 0.9761])
me_groundmesh.materials.append(mat_groundmaterial)
me_groundmesh.use_remesh_preserve_volume = False
me_groundmesh.use_remesh_preserve_attributes = False
me_groundmesh.use_mirror_vertex_groups = False
me_groundmesh.update()

# ---- curves / text
cu_carpathcurve = bpy.data.curves.new('CarPathCurve', 'CURVE')
cu_carpathcurve.dimensions = '3D'
_sp = cu_carpathcurve.splines.new('NURBS'); _sp.points.add(42)
_sp.points.foreach_set('co', [-0.1333, 4.226, -1.418e-08, 1.0, -0.219, 1.865, -8.102e-09, 1.0, 0.1772, -1.58, 8.536e-09, 1.0, 0.1891, -3.249, 1.36e-08, 1.0, 0.1814, -5.263, 3.296e-08, 1.0, -0.0615, -6.72, 3.296e-08, 1.0, -0.4779, -8.074, 3.296e-08, 1.0, -2.491, -8.143, 3.296e-08, 1.0, -4.712, -7.935, 3.296e-08, 1.0, -6.516, -8.039, 3.296e-08, 1.0, -9.223, -8.039, 3.296e-08, 1.0, -11.34, -8.108, 3.296e-08, 1.0, -13.91, -8.212, 3.296e-08, 1.0, -15.82, -7.692, 3.296e-08, 1.0, -16.51, -6.096, 3.296e-08, 1.0, -16.09, -4.812, 3.296e-08, 1.0, -14.98, -3.562, 3.296e-08, 1.0, -11.86, -3.701, 3.296e-08, 1.0, -9.986, -3.458, 3.296e-08, 1.0, -7.314, -2.868, 3.296e-08, 1.0, -6.1, -2.452, 3.296e-08, 1.0, -5.787, -1.237, 3.296e-08, 1.0, -6.273, -0.4043, 3.296e-08, 1.0, -7.037, 0.3938, 3.296e-08, 1.0, -8.147, 0.7408, 3.296e-08, 1.0, -10.13, 0.8102, 3.296e-08, 1.0, -11.89, 0.949, 3.296e-08, 1.0, -14.15, 0.9837, 3.296e-08, 1.0, -15.43, 1.261, 3.296e-08, 1.0, -16.2, 2.407, 3.296e-08, 1.0, -16.02, 3.968, 3.296e-08, 1.0, -15.23, 5.044, 3.296e-08, 1.0, -13.6, 5.252, 3.296e-08, 1.0, -11.58, 5.564, 3.296e-08, 1.0, -10.02, 6.12, 3.296e-08, 1.0, -9.049, 6.571, 3.296e-08, 1.0, -8.147, 6.987, 3.296e-08, 1.0, -6.724, 6.64, 3.296e-08, 1.0, -5.787, 6.189, 3.296e-08, 1.0, -4.781, 5.773, 3.296e-08, 1.0, -3.289, 5.287, 3.296e-08, 1.0, -1.693, 5.009, 3.296e-08, 1.0, -0.6167, 4.766, 3.296e-08, 1.0])
_sp.order_v = 0
_sp.use_cyclic_u = True
cu_carpathcurve.path_duration = 250
cu_carpathcurve.use_path = True
cu_carpathcurve.use_path_follow = True
cu_carpathcurve.use_path_clamp = True
cu_carpathcurve.bevel_resolution = 0
cu_carpathcurve.eval_time = 181.7
cu_carpathcurve.fill_mode = 'HALF'

# ---- objects
ob_sun = bpy.data.objects.new('Sun', light_sun)
ob_carpath = bpy.data.objects.new('CarPath', cu_carpathcurve)
ob_carbody = bpy.data.objects.new('CarBody', me_carbodymesh)
ob_camera = bpy.data.objects.new('Camera', cam_camera)
ob_wheelbr = bpy.data.objects.new('WheelBR', me_wheelbrmesh)
ob_wheelfr = bpy.data.objects.new('WheelFR', me_wheelfrmesh)
ob_wheelfl = bpy.data.objects.new('WheelFL', me_wheelflmesh)
ob_wheelbl = bpy.data.objects.new('WheelBL', me_wheelblmesh)
ob_ground = bpy.data.objects.new('Ground', me_groundmesh)

# ---- transforms, parenting, visibility, modifiers, constraints
ob_sun.location = (-2.127, 3.337, 9.759)
ob_sun.rotation_euler = (-0.3664, -0.08816, -0.109)
ob_sun.lineart.crease_threshold = 0.0
ob_carpath.location = (8.375, 0.4197, 0.2442)
ob_carpath.lineart.crease_threshold = 0.0
ob_carbody.location = (0.0, 0.0, 0.0)
ob_carbody.lineart.crease_threshold = 0.0
_m = ob_carbody.modifiers.new('Mirror', 'MIRROR')
_c = ob_carbody.constraints.new('FOLLOW_PATH'); _c.name = 'Follow Path'
_c.target = ob_carpath
_c.forward_axis = 'TRACK_NEGATIVE_Y'
_c.use_curve_follow = True
ob_camera.location = (8.793, -13.71, 4.291)
ob_camera.lock_rotations_4d = False
ob_camera.empty_display_type = 'ARROWS'
ob_camera.color = (0.0, 0.0, 0.0, 0.0)
ob_camera.display_type = 'WIRE'
ob_camera.lineart.crease_threshold = 0.0
_c = ob_camera.constraints.new('TRACK_TO'); _c.name = 'AutoTrack'
_c.active = False
_c.target = ob_carbody
ob_wheelbr.parent = ob_carbody
ob_wheelbr.location = (-0.3091, 0.4504, -0.1072)
ob_wheelbr.rotation_euler = (7.994e-10, 7.994e-10, 1.571)
ob_wheelbr.scale = (0.3007, 0.1136, 0.3007)
ob_wheelbr.lineart.crease_threshold = 0.0
ob_wheelfr.parent = ob_carbody
ob_wheelfr.location = (-0.3233, -0.4549, -0.1072)
ob_wheelfr.rotation_euler = (7.994e-10, 7.994e-10, 1.571)
ob_wheelfr.scale = (0.3007, 0.1136, 0.3007)
ob_wheelfr.lineart.crease_threshold = 0.0
ob_wheelfl.parent = ob_carbody
ob_wheelfl.location = (0.3233, -0.4596, -0.1072)
ob_wheelfl.rotation_euler = (7.994e-10, 7.994e-10, 1.571)
ob_wheelfl.scale = (0.3007, 0.1136, 0.3007)
ob_wheelfl.lineart.crease_threshold = 0.0
ob_wheelbl.parent = ob_carbody
ob_wheelbl.location = (0.3233, 0.4457, -0.1072)
ob_wheelbl.rotation_euler = (7.994e-10, 7.994e-10, 1.571)
ob_wheelbl.scale = (0.3007, 0.1136, 0.3007)
ob_wheelbl.lineart.crease_threshold = 0.0
ob_ground.location = (0.0, 0.0, 0.0)
ob_ground.scale = (10.0, 10.0, 1.0)
ob_ground.lineart.crease_threshold = 0.0

# ---- collection membership
col_collection_1.objects.link(ob_sun)
col_collection_1.objects.link(ob_carpath)
col_collection_1.objects.link(ob_carbody)
col_collection_1.objects.link(ob_camera)
col_collection_1.objects.link(ob_wheelbr)
col_collection_1.objects.link(ob_wheelfr)
col_collection_1.objects.link(ob_wheelfl)
col_collection_1.objects.link(ob_wheelbl)
col_collection_1.objects.link(ob_ground)

# ---- scene / render settings (as saved in the file)
scene.camera = ob_camera
scene.frame_start = 1; scene.frame_end = 250; scene.frame_set(182)
scene.render.engine = 'BLENDER_EEVEE_NEXT'
scene.render.resolution_percentage = 50
scene.render.dither_intensity = 0.0
scene.cycles.use_denoising = False
scene.cycles.samples = 10
scene.cycles.sampling_pattern = 'TABULATED_SOBOL'
scene.cycles.light_sampling_threshold = 0.0
scene.cycles.use_adaptive_sampling = False
scene.cycles.use_light_tree = False
scene.cycles.blur_glossy = 0.0
scene.cycles.pixel_filter_type = 'GAUSSIAN'
scene.cycles.sample_clamp_indirect = 0.0
scene.view_settings.view_transform = 'Standard'
bpy.context.view_layer.update()
